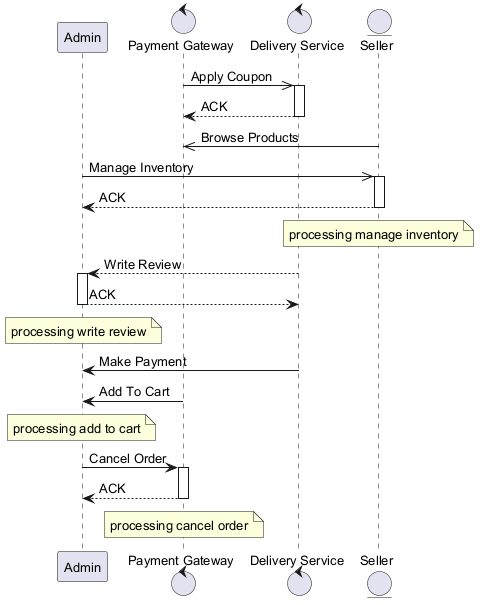

The diagram above was rendered by PlantUML. Its source (embedded in the PNG):
@startuml
skinparam backgroundColor #FFFFFF
skinparam classBackgroundColor #E8F4FA
skinparam classBorderColor #2C7DA0
skinparam defaultFontSize 13
participant "Admin" as A
control "Payment Gateway" as PG
control "Delivery Service" as DS
entity "Seller" as S
PG ->> DS : Apply Coupon
activate DS
DS --> PG : ACK
deactivate DS
S ->> PG : Browse Products
A ->> S : Manage Inventory
activate S
S --> A : ACK
deactivate S
note over S : processing manage inventory
DS --> A : Write Review
activate A
A --> DS : ACK
deactivate A
note over A : processing write review
DS -> A : Make Payment
PG -> A : Add To Cart
note over A : processing add to cart
A -> PG : Cancel Order
activate PG
PG --> A : ACK
deactivate PG
note over PG : processing cancel order
@enduml